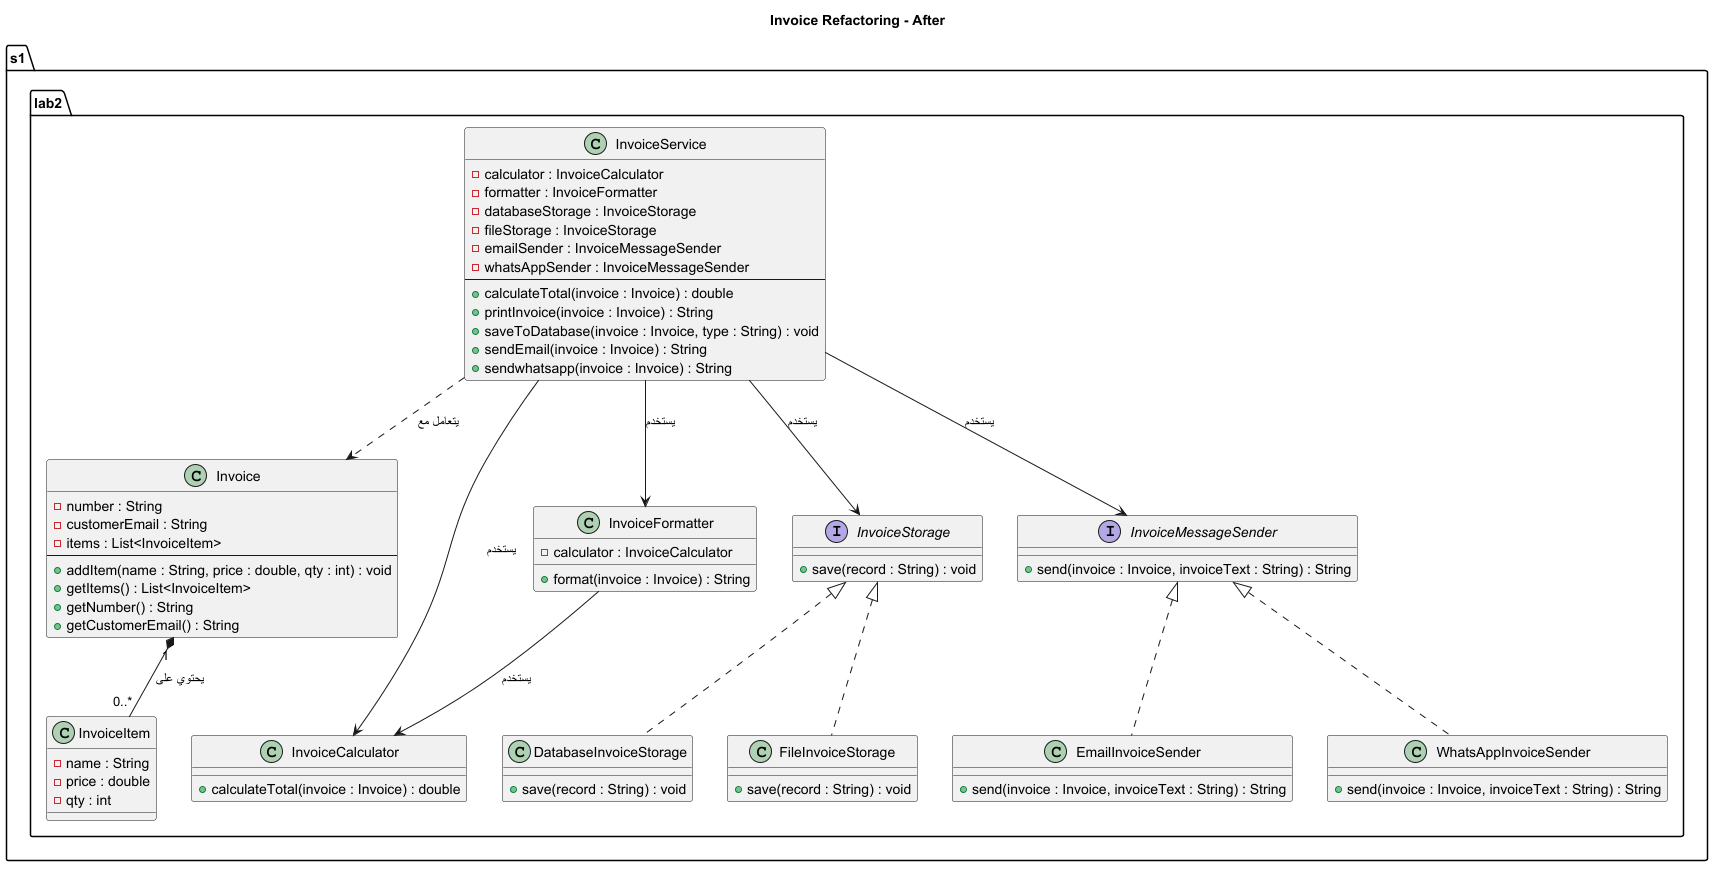

The diagram above was rendered by PlantUML. Its source (embedded in the PNG):
@startuml
title Invoice Refactoring - After

package "s1.lab2" {

  class Invoice {
    - number : String
    - customerEmail : String
    - items : List<InvoiceItem>
    --
    + addItem(name : String, price : double, qty : int) : void
    + getItems() : List<InvoiceItem>
    + getNumber() : String
    + getCustomerEmail() : String
  }

  class InvoiceItem {
    - name : String
    - price : double
    - qty : int
  }

  class InvoiceCalculator {
    + calculateTotal(invoice : Invoice) : double
  }

  class InvoiceFormatter {
    - calculator : InvoiceCalculator
    + format(invoice : Invoice) : String
  }

  interface InvoiceStorage {
    + save(record : String) : void
  }

  class DatabaseInvoiceStorage {
    + save(record : String) : void
  }

  class FileInvoiceStorage {
    + save(record : String) : void
  }

  interface InvoiceMessageSender {
    + send(invoice : Invoice, invoiceText : String) : String
  }

  class EmailInvoiceSender {
    + send(invoice : Invoice, invoiceText : String) : String
  }

  class WhatsAppInvoiceSender {
    + send(invoice : Invoice, invoiceText : String) : String
  }

  class InvoiceService {
    - calculator : InvoiceCalculator
    - formatter : InvoiceFormatter
    - databaseStorage : InvoiceStorage
    - fileStorage : InvoiceStorage
    - emailSender : InvoiceMessageSender
    - whatsAppSender : InvoiceMessageSender
    --
    + calculateTotal(invoice : Invoice) : double
    + printInvoice(invoice : Invoice) : String
    + saveToDatabase(invoice : Invoice, type : String) : void
    + sendEmail(invoice : Invoice) : String
    + sendwhatsapp(invoice : Invoice) : String
  }

  Invoice "1" *-- "0..*" InvoiceItem : يحتوي على

  InvoiceFormatter --> InvoiceCalculator : يستخدم
  InvoiceService --> InvoiceCalculator : يستخدم
  InvoiceService --> InvoiceFormatter : يستخدم

  InvoiceService --> InvoiceStorage : يستخدم
  InvoiceStorage <|.. DatabaseInvoiceStorage
  InvoiceStorage <|.. FileInvoiceStorage

  InvoiceService --> InvoiceMessageSender : يستخدم
  InvoiceMessageSender <|.. EmailInvoiceSender
  InvoiceMessageSender <|.. WhatsAppInvoiceSender

  InvoiceService ..> Invoice : يتعامل مع
}

@enduml